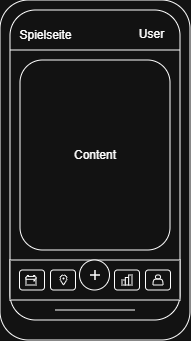

The diagram above was exported from draw.io. Its source (the exported page's mxGraphModel, read from the mxfile embedded in the PNG):
<mxGraphModel dx="393" dy="377" grid="1" gridSize="10" guides="1" tooltips="1" connect="1" arrows="1" fold="1" page="1" pageScale="1" pageWidth="827" pageHeight="1169" math="0" shadow="0">
  <root>
    <mxCell id="0" />
    <mxCell id="1" parent="0" />
    <mxCell id="OE-ZTn_WRedWSL9MVyQ1-1" parent="1" style="rounded=1;whiteSpace=wrap;html=1;" value="" vertex="1">
      <mxGeometry height="340" width="190" x="350" y="100" as="geometry" />
    </mxCell>
    <mxCell id="OE-ZTn_WRedWSL9MVyQ1-2" parent="1" style="rounded=1;whiteSpace=wrap;html=1;" value="" vertex="1">
      <mxGeometry height="310" width="170" x="360" y="110" as="geometry" />
    </mxCell>
    <mxCell id="OE-ZTn_WRedWSL9MVyQ1-13" edge="1" parent="1" style="endArrow=none;html=1;rounded=0;" value="">
      <mxGeometry height="50" relative="1" width="50" as="geometry">
        <mxPoint x="405" y="410" as="sourcePoint" />
        <mxPoint x="485" y="410" as="targetPoint" />
      </mxGeometry>
    </mxCell>
    <mxCell id="OE-ZTn_WRedWSL9MVyQ1-16" parent="1" style="rounded=0;whiteSpace=wrap;html=1;" value="" vertex="1">
      <mxGeometry height="40" width="170" x="360" y="360" as="geometry" />
    </mxCell>
    <mxCell id="OE-ZTn_WRedWSL9MVyQ1-17" parent="1" style="rounded=1;whiteSpace=wrap;html=1;" value="" vertex="1">
      <mxGeometry height="20" width="25" x="369.5" y="370" as="geometry" />
    </mxCell>
    <mxCell id="OE-ZTn_WRedWSL9MVyQ1-23" parent="1" style="rounded=1;whiteSpace=wrap;html=1;" value="" vertex="1">
      <mxGeometry height="20" width="25" x="495.5" y="370" as="geometry" />
    </mxCell>
    <mxCell id="OE-ZTn_WRedWSL9MVyQ1-24" parent="1" style="rounded=1;whiteSpace=wrap;html=1;" value="" vertex="1">
      <mxGeometry height="20" width="25" x="464.5" y="370" as="geometry" />
    </mxCell>
    <mxCell id="OE-ZTn_WRedWSL9MVyQ1-25" parent="1" style="ellipse;whiteSpace=wrap;html=1;aspect=fixed;" value="" vertex="1">
      <mxGeometry height="30" width="30" x="429.5" y="360" as="geometry" />
    </mxCell>
    <mxCell id="OE-ZTn_WRedWSL9MVyQ1-26" parent="1" style="rounded=1;whiteSpace=wrap;html=1;" value="" vertex="1">
      <mxGeometry height="20" width="25" x="400.5" y="370" as="geometry" />
    </mxCell>
    <mxCell id="OE-ZTn_WRedWSL9MVyQ1-33" parent="1" style="text;html=1;whiteSpace=wrap;strokeColor=none;fillColor=none;align=center;verticalAlign=middle;rounded=0;" value="Spielseite" vertex="1">
      <mxGeometry height="10" width="60.5" x="365" y="130" as="geometry" />
    </mxCell>
    <mxCell id="OE-ZTn_WRedWSL9MVyQ1-34" parent="1" style="text;html=1;whiteSpace=wrap;strokeColor=none;fillColor=none;align=center;verticalAlign=middle;rounded=0;" value="User" vertex="1">
      <mxGeometry height="12.5" width="37.5" x="483" y="127.5" as="geometry" />
    </mxCell>
    <mxCell id="OE-ZTn_WRedWSL9MVyQ1-40" edge="1" parent="1" style="endArrow=none;html=1;rounded=0;" value="">
      <mxGeometry height="50" relative="1" width="50" as="geometry">
        <mxPoint x="360" y="150" as="sourcePoint" />
        <mxPoint x="530" y="150" as="targetPoint" />
      </mxGeometry>
    </mxCell>
    <mxCell id="OE-ZTn_WRedWSL9MVyQ1-44" parent="1" style="shape=cross;whiteSpace=wrap;html=1;size=0;" value="" vertex="1">
      <mxGeometry height="10" width="10" x="440" y="370" as="geometry" />
    </mxCell>
    <mxCell id="OE-ZTn_WRedWSL9MVyQ1-45" parent="1" style="shape=actor;whiteSpace=wrap;html=1;" value="" vertex="1">
      <mxGeometry height="10" width="10" x="503" y="375" as="geometry" />
    </mxCell>
    <mxCell id="OE-ZTn_WRedWSL9MVyQ1-49" connectable="0" parent="1" style="group" value="" vertex="1">
      <mxGeometry height="10" width="10" x="472" y="375" as="geometry" />
    </mxCell>
    <mxCell id="OE-ZTn_WRedWSL9MVyQ1-46" parent="OE-ZTn_WRedWSL9MVyQ1-49" style="rounded=0;whiteSpace=wrap;html=1;" value="" vertex="1">
      <mxGeometry height="5" width="3.3333333333333326" y="5" as="geometry" />
    </mxCell>
    <mxCell id="OE-ZTn_WRedWSL9MVyQ1-47" parent="OE-ZTn_WRedWSL9MVyQ1-49" style="rounded=0;whiteSpace=wrap;html=1;" value="" vertex="1">
      <mxGeometry height="7.5" width="3.3333333333333326" x="3.3333333333333326" y="2.5" as="geometry" />
    </mxCell>
    <mxCell id="OE-ZTn_WRedWSL9MVyQ1-48" parent="OE-ZTn_WRedWSL9MVyQ1-49" style="rounded=0;whiteSpace=wrap;html=1;" value="" vertex="1">
      <mxGeometry height="10" width="3.3333333333333326" x="6.666666666666665" as="geometry" />
    </mxCell>
    <mxCell id="OE-ZTn_WRedWSL9MVyQ1-64" connectable="0" parent="1" style="group" value="" vertex="1">
      <mxGeometry height="10" width="7" x="410" y="375" as="geometry" />
    </mxCell>
    <mxCell id="OE-ZTn_WRedWSL9MVyQ1-56" parent="OE-ZTn_WRedWSL9MVyQ1-64" style="verticalLabelPosition=bottom;verticalAlign=top;html=1;shape=mxgraph.basic.drop;rotation=-180;" value="" vertex="1">
      <mxGeometry height="10" width="7" as="geometry" />
    </mxCell>
    <mxCell id="OE-ZTn_WRedWSL9MVyQ1-62" parent="OE-ZTn_WRedWSL9MVyQ1-64" style="ellipse;whiteSpace=wrap;html=1;aspect=fixed;" value="" vertex="1">
      <mxGeometry height="1" width="1" x="3" y="3" as="geometry" />
    </mxCell>
    <mxCell id="OE-ZTn_WRedWSL9MVyQ1-63" edge="1" parent="OE-ZTn_WRedWSL9MVyQ1-64" source="OE-ZTn_WRedWSL9MVyQ1-62" style="edgeStyle=orthogonalEdgeStyle;rounded=0;orthogonalLoop=1;jettySize=auto;html=1;exitX=0.5;exitY=0;exitDx=0;exitDy=0;entryX=1;entryY=0.5;entryDx=0;entryDy=0;" target="OE-ZTn_WRedWSL9MVyQ1-62">
      <mxGeometry relative="1" as="geometry" />
    </mxCell>
    <mxCell id="OE-ZTn_WRedWSL9MVyQ1-73" connectable="0" parent="1" style="group" value="" vertex="1">
      <mxGeometry height="10" width="10" x="376" y="375" as="geometry" />
    </mxCell>
    <mxCell id="OE-ZTn_WRedWSL9MVyQ1-65" parent="OE-ZTn_WRedWSL9MVyQ1-73" style="rounded=0;whiteSpace=wrap;html=1;container=0;" value="" vertex="1">
      <mxGeometry height="7.142857142857142" width="10" y="2.857142857142857" as="geometry" />
    </mxCell>
    <mxCell id="OE-ZTn_WRedWSL9MVyQ1-67" parent="OE-ZTn_WRedWSL9MVyQ1-73" style="verticalLabelPosition=bottom;verticalAlign=top;html=1;shape=mxgraph.basic.three_corner_round_rect;dx=6;whiteSpace=wrap;container=0;" value="" vertex="1">
      <mxGeometry height="2.857142857142857" width="10" y="1.4285714285714286" as="geometry" />
    </mxCell>
    <mxCell id="OE-ZTn_WRedWSL9MVyQ1-68" parent="OE-ZTn_WRedWSL9MVyQ1-73" style="line;strokeWidth=2;direction=south;html=1;container=0;" value="" vertex="1">
      <mxGeometry height="1.4285714285714286" width="1.25" x="1.25" as="geometry" />
    </mxCell>
    <mxCell id="OE-ZTn_WRedWSL9MVyQ1-69" parent="OE-ZTn_WRedWSL9MVyQ1-73" style="line;strokeWidth=2;direction=south;html=1;container=0;" value="" vertex="1">
      <mxGeometry height="1.4285714285714286" width="1.25" x="7.5" as="geometry" />
    </mxCell>
    <mxCell id="OE-ZTn_WRedWSL9MVyQ1-70" parent="OE-ZTn_WRedWSL9MVyQ1-73" style="rounded=0;whiteSpace=wrap;html=1;fillColor=light-dark(#FFFFFF,#FFE6E6);container=0;" value="" vertex="1">
      <mxGeometry height="0.7142857142857143" width="0.625" x="8.000000000000007" y="5.142857142857175" as="geometry" />
    </mxCell>
    <mxCell id="OE-ZTn_WRedWSL9MVyQ1-74" parent="1" style="rounded=1;whiteSpace=wrap;html=1;" value="Content" vertex="1">
      <mxGeometry height="190" width="150" x="370" y="160" as="geometry" />
    </mxCell>
  </root>
</mxGraphModel>